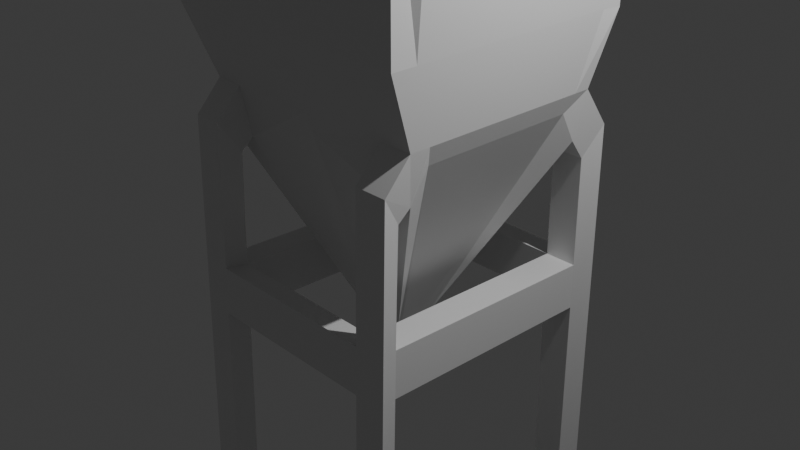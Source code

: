 # Source: FM-00_Vat.blend  (saved by Blender 4.2.66; exported with 4.5.12 LTS)
import bpy
from mathutils import Matrix  # noqa: F401  (used for matrix-valued properties, if any)

bpy.ops.wm.read_factory_settings(use_empty=True)
scene = bpy.context.scene
scene.name = 'Scene'

# ---- collections
col_collection = bpy.data.collections.new('Collection'); scene.collection.children.link(col_collection)
col_export = bpy.data.collections.new('Export'); scene.collection.children.link(col_export)

# ---- materials (node trees are filled in below, after node groups)
mat_material = bpy.data.materials.new('Material')
mat_material.alpha_threshold = 0.0
mat_material.roughness = 0.5
mat_material.line_color = (0.0, 0.0, 0.0, 1.0)

# ---- material node trees
mat_material.use_nodes = True; mat_material.node_tree.nodes.clear()
_N = mat_material.node_tree.nodes; _L = mat_material.node_tree.links
n0 = _N.new('ShaderNodeOutputMaterial'); n0.name = 'Material Output'; n0.location = (300, 300)
n1 = _N.new('ShaderNodeBsdfPrincipled'); n1.name = 'Principled BSDF'; n1.location = (10, 300)
n1.inputs[3].default_value = 1.45
_L.new(n1.outputs[0], n0.inputs[0])
n0.is_active_output = True

# ---- world
world_world = bpy.data.worlds.new('World'); scene.world = world_world
world_world.use_nodes = True; world_world.node_tree.nodes.clear()
_N = world_world.node_tree.nodes; _L = world_world.node_tree.links
n0 = _N.new('ShaderNodeOutputWorld'); n0.name = 'World Output'; n0.location = (300, 300)
n1 = _N.new('ShaderNodeBackground'); n1.name = 'Background'; n1.location = (10, 300)
n1.inputs[0].default_value = (0.05088, 0.05088, 0.05088, 1.0)
_L.new(n1.outputs[0], n0.inputs[0])
n0.is_active_output = True
world_world.color = (0.05088, 0.05088, 0.05088)
world_world.sun_shadow_jitter_overblur = 0.0

# ---- cameras
cam_camera = bpy.data.cameras.new('Camera')
cam_camera.clip_end = 100.0
cam_camera.ortho_scale = 7.314

# ---- lights
light_light = bpy.data.lights.new('Light', 'POINT')
light_light.energy = 1000.0
light_light.shadow_soft_size = 0.1

# ---- meshes
me_cube = bpy.data.meshes.new('Cube')
me_cube.from_pydata([(0.9042, 0.9042, 16.0), (0.459, 0.4474, -2.15), (0.9042, -0.9042, 16.0), (-0.9042, 0.9042, 16.0), (-0.459, 0.4474, -2.15), (-0.9042, -0.9042, 16.0), (-0.459, -0.4474, -2.15), (-2.846, 2.846, 4.412), (-0.7918, -1.338, 5.765), (2.926, 2.748, 4.412), (0.7918, -1.338, 5.765), (2.868, 2.834, 8.35), (-0.7918, -1.338, 6.998), (0.7918, -1.338, 6.998), (-2.846, 2.846, 8.35), (2.846, -2.846, 8.35), (2.846, -2.846, 4.412), (-2.846, -2.846, 4.412), (-2.754, -2.775, 8.35), (1.442, -3.024, 7.466), (1.442, -3.024, 5.296), (-1.442, -3.024, 5.296), (-1.442, -3.024, 7.466), (2.846, -2.846, 14.61), (-2.846, -2.846, 14.61), (2.846, 2.846, 14.61), (-2.846, 2.846, 14.61), (1.584, -1.584, 16.0), (-1.584, -1.584, 16.0), (1.584, 1.584, 16.0), (0.459, 0.0, -2.933), (-0.459, 0.3853, -2.933), (0.459, -0.459, -2.933), (0.459, 0.3853, -2.933), (-2.597, 2.291, 2.887), (-2.597, -2.291, 2.887), (2.7, 2.291, 2.887), (2.7, -2.291, 2.887), (-2.447, 2.141, 1.834), (2.55, 2.141, 1.834), (-2.447, -2.141, 1.834), (2.55, -2.141, 1.834), (-2.846, 0.0, 4.412), (3.619, 0.0, 14.61), (-3.595, 0.0, 14.61), (2.846, 0.0, 4.412), (-0.459, 0.0, -2.15), (3.167, 0.0, 8.35), (-3.162, 0.0, 8.35), (1.584, 0.0, 16.0), (-1.584, 0.0, 16.0), (1.176, 0.0, 16.0), (-1.157, 0.0, 16.0), (-0.459, -0.3706, -2.933), (0.459, -0.3706, -2.945), (2.7, 0.0, 2.887), (-2.597, 0.0, 2.887), (-2.447, 0.0, 2.476), (2.55, 0.0, 2.476), (0.0, 2.846, 4.412), (0.0, -3.611, 14.61), (0.0, -2.846, 4.412), (0.0, 3.614, 14.61), (0.0, 0.459, -2.139), (0.0, -0.459, -2.139), (0.0, 3.124, 8.35), (0.0, -3.055, 8.35), (0.0, -3.024, 5.296), (1.192e-07, -3.024, 7.466), (5.96e-08, -1.338, 5.765), (1.192e-07, -1.338, 6.998), (0.0, -1.584, 16.0), (0.0, 1.584, 16.0), (0.0, -1.149, 16.0), (0.0, 1.136, 16.0), (-0.3924, -0.459, -2.933), (0.0, -2.291, 2.887), (0.0, 2.291, 2.887), (0.0, 2.141, 2.476), (0.0, -2.141, 2.476), (2.464, -2.846, 4.412), (2.464, 3.614, 14.61), (0.3973, -0.4597, -2.139), (2.464, 3.124, 8.35), (1.248, -3.024, 5.296), (0.6854, -1.338, 5.765), (1.371, 1.584, 16.0), (0.7826, 1.136, 16.0), (-0.3924, 0.459, -2.933), (1.983, 2.291, 2.887), (1.853, 2.141, 1.834), (2.464, 2.846, 4.412), (2.464, -3.611, 14.61), (0.3973, 0.4765, -2.139), (2.464, -2.946, 8.35), (1.248, -3.024, 7.466), (0.6854, -1.338, 6.998), (1.371, -1.584, 16.0), (0.7826, -1.149, 16.0), (0.3973, 0.459, -2.933), (1.983, -2.291, 2.887), (1.853, -2.141, 1.834), (-2.433, 2.846, 4.412), (-2.433, -3.611, 14.61), (-0.3924, 0.4562, -2.139), (-2.433, -2.946, 8.35), (-1.232, -3.024, 7.466), (-0.6769, -1.338, 6.998), (-1.354, -1.584, 16.0), (-0.773, -1.149, 16.0), (0.3973, -0.459, -2.933), (-1.958, -2.291, 2.887), (-1.83, -2.141, 1.834), (-2.433, -2.846, 4.412), (-2.433, 3.614, 14.61), (-0.3924, -0.4641, -2.139), (-2.433, 3.124, 8.35), (-1.232, -3.024, 5.296), (-0.6769, -1.338, 5.765), (-1.354, 1.584, 16.0), (-0.773, 1.136, 16.0), (0.0, -0.459, -2.933), (-1.958, 2.291, 2.887), (-1.83, 2.141, 1.834), (2.55, -2.42, 1.608), (2.7, -2.857, 2.256), (1.983, -2.857, 2.256), (1.853, -2.42, 1.608), (-2.447, -2.42, 1.61), (-2.597, -2.857, 2.263), (-1.958, -2.857, 2.263), (-1.83, -2.42, 1.61), (2.55, -2.575, -5.992), (2.7, -3.013, -5.985), (1.983, -3.013, -5.985), (1.853, -2.575, -5.992), (-2.447, -2.575, -5.989), (-2.597, -3.012, -5.979), (-1.958, -3.012, -5.979), (-1.83, -2.575, -5.989), (1.983, 2.905, 2.033), (2.7, 2.905, 2.033), (-2.597, 2.905, 2.033), (-2.447, 2.467, 1.389), (2.55, 2.467, 1.389), (1.853, 2.467, 1.389), (-1.958, 2.905, 2.033), (-1.83, 2.467, 1.389), (1.983, 2.939, -5.998), (2.7, 2.939, -5.998), (-2.597, 2.939, -5.998), (-2.447, 2.502, -6.0), (2.55, 2.502, -6.0), (1.853, 2.502, -6.0), (-1.958, 2.939, -5.998), (-1.83, 2.502, -6.0), (2.55, -2.498, -1.871), (1.853, -2.498, -1.871), (2.7, -2.935, -1.865), (1.983, -2.935, -1.865), (-1.83, -2.497, -1.869), (-2.447, -2.497, -1.869), (-2.597, -2.935, -1.858), (-1.958, -2.935, -1.858), (-1.83, 2.485, -1.984), (-1.958, 2.922, -1.983), (-2.597, 2.922, -1.983), (-2.447, 2.485, -1.984), (2.7, 2.922, -1.983), (1.983, 2.922, -1.983), (1.853, 2.485, -1.984), (2.55, 2.485, -1.984), (-2.447, -2.459, 0.1917), (-2.597, -2.896, 0.2024), (-1.83, -2.459, 0.1917), (-1.958, -2.896, 0.2024), (-1.83, -2.478, -0.8385), (-1.958, -2.915, -0.8278), (-2.447, -2.478, -0.8385), (-2.597, -2.915, -0.8278), (1.853, -2.459, 0.1895), (1.983, -2.896, 0.1957), (2.55, -2.459, 0.1895), (2.7, -2.896, 0.1957), (2.55, -2.478, -0.8407), (2.7, -2.916, -0.8345), (1.853, -2.478, -0.8407), (1.983, -2.916, -0.8345), (-1.958, 2.913, 0.025), (-2.597, 2.913, 0.025), (-2.447, 2.476, 0.02314), (-1.83, 2.476, 0.02314), (-1.83, 2.48, -0.9807), (-1.958, 2.918, -0.9788), (-2.597, 2.918, -0.9788), (-2.447, 2.48, -0.9807), (1.983, 2.913, 0.025), (2.55, 2.476, 0.02314), (2.7, 2.913, 0.025), (1.853, 2.476, 0.02314), (2.7, 2.918, -0.9788), (1.853, 2.48, -0.9807), (1.983, 2.918, -0.9788), (2.55, 2.48, -0.9807), (-2.846, -2.298, 4.412), (3.619, -2.298, 14.61), (3.167, -2.298, 8.35), (1.584, -1.279, 16.0), (1.176, -0.7301, 16.0), (0.0, 0.459, -2.933), (2.7, -1.849, 2.887), (2.55, -1.729, 2.476), (-3.595, -2.298, 14.61), (2.846, -2.298, 4.412), (0.462, -0.3706, -2.15), (-3.162, -2.298, 8.35), (-1.584, -1.279, 16.0), (-1.157, -0.7301, 16.0), (-0.459, 0.0, -2.945), (-2.597, -1.849, 2.887), (-2.447, -1.729, 2.476), (-3.595, 2.389, 14.61), (2.846, 2.389, 4.412), (-3.162, 2.389, 8.35), (-1.584, 1.33, 16.0), (-1.157, 0.759, 16.0), (-0.459, -0.4474, -2.945), (-2.597, 1.923, 2.887), (-2.447, 1.797, 2.476), (-2.846, 2.389, 4.412), (3.619, 2.389, 14.61), (3.167, 2.389, 8.35), (1.584, 1.33, 16.0), (1.176, 0.759, 16.0), (-0.459, 0.4474, -2.945), (2.7, 1.923, 2.887), (2.55, 1.797, 2.476), (0.459, 0.4474, -2.945), (-0.4693, -0.3706, -2.139), (0.4784, 0.3853, -2.139), (0.459, -0.459, -2.139), (-0.4692, 0.3853, -2.139), (0.459, 0.0, -2.139), (0.4458, 0.4345, -1.439), (-0.4458, 0.4345, -1.439), (-0.4458, -0.4345, -1.439), (-0.4455, 0.0, -1.438), (0.0, 0.4454, -1.426), (0.0, -0.4454, -1.426), (0.3858, -0.4463, -1.427), (0.3858, 0.4626, -1.427), (-0.381, 0.4429, -1.427), (-0.381, -0.4505, -1.427), (0.4486, -0.3599, -1.438), (-0.4556, -0.3598, -1.427), (0.4645, 0.3741, -1.427), (0.4457, -0.4457, -1.427), (-0.4555, 0.3741, -1.427), (0.4454, 0.0, -1.426), (0.3342, 0.0003027, -2.934), (-0.3339, 0.2807, -2.934), (0.3342, -0.3338, -2.934), (0.3342, 0.2807, -2.934), (-0.3339, -0.2694, -2.934), (0.3342, -0.2694, -2.943), (-0.2854, -0.3338, -2.934), (-0.2854, 0.3344, -2.934), (0.2893, 0.3344, -2.934), (0.2893, -0.3338, -2.934), (0.0001673, -0.3338, -2.934), (0.0001673, 0.3344, -2.934), (-0.3339, 0.0003027, -2.943), (-0.3339, -0.3253, -2.943), (-0.3339, 0.3259, -2.943), (0.3342, 0.3259, -2.943), (0.3342, 0.0003027, -2.131), (-0.3339, 0.2807, -2.131), (0.3342, -0.3338, -2.131), (0.3342, 0.2807, -2.131), (-0.3339, -0.2694, -2.131), (0.3342, -0.2694, -2.139), (-0.2854, -0.3338, -2.131), (-0.2854, 0.3344, -2.131), (0.2893, 0.3344, -2.131), (0.2893, -0.3338, -2.131), (0.0001673, -0.3338, -2.131), (0.0001673, 0.3344, -2.131), (-0.3339, 0.0003027, -2.139), (-0.3339, -0.3253, -2.139), (-0.3339, 0.3259, -2.139), (0.3342, 0.3259, -2.139), (-1.567, 1.584, 16.0), (0.8384, 0.8384, 12.67), (0.8384, -0.8384, 12.67), (-0.8384, 0.8384, 12.67), (-0.8384, -0.8384, 12.67), (1.091, 0.0, 12.67), (-1.073, 0.0, 12.67), (0.0, -1.065, 12.67), (0.0, 1.054, 12.67), (0.7258, 1.054, 12.67), (0.7258, -1.065, 12.67), (-0.7168, -1.065, 12.67), (-0.7168, 1.054, 12.67), (1.091, -0.677, 12.67), (-1.073, -0.677, 12.67), (-1.073, 0.7038, 12.67), (1.091, 0.7039, 12.67), (9.656e-06, 0.0, 12.67), (0.7259, 0.0, 12.67), (0.8385, 0.0, 12.67), (-0.8385, 0.0, 12.67), (-0.717, 0.0, 12.67)], [], [(105, 103, 24, 18), (223, 221, 26, 14), (206, 205, 23, 15), (83, 81, 25, 11), (219, 35, 17, 204), (122, 34, 7, 102), (100, 37, 16, 80), (235, 36, 9, 222), (91, 83, 11, 9), (213, 206, 15, 16), (229, 223, 14, 7), (118, 107, 12, 8), (19, 20, 16, 15), (117, 21, 17, 113), (21, 22, 18, 17), (95, 19, 15, 94), (13, 10, 20, 19), (118, 8, 21, 117), (8, 12, 22, 21), (96, 13, 19, 95), (108, 28, 24, 103), (207, 27, 23, 205), (3, 120, 119, 291), (86, 29, 25, 81), (29, 0, 233, 232), (5, 217, 216, 28), (2, 98, 97, 27), (236, 39, 36, 235), (37, 100, 126, 125), (90, 89, 140, 145), (220, 40, 35, 219), (41, 101, 82, 240), (211, 41, 240, 214), (58, 211, 214, 242), (236, 58, 242, 239), (39, 236, 239, 1), (90, 39, 1, 93), (228, 57, 56, 227), (211, 58, 55, 210), (217, 52, 50, 216), (233, 51, 49, 232), (216, 50, 44, 212), (232, 49, 43, 230), (204, 215, 48, 42), (222, 231, 47, 45), (210, 55, 45, 213), (227, 56, 42, 229), (231, 230, 43, 47), (215, 212, 44, 48), (78, 90, 93, 63), (123, 78, 63, 104), (90, 78, 77, 89), (112, 79, 76, 111), (120, 74, 72, 119), (98, 73, 71, 97), (119, 72, 62, 114), (97, 71, 60, 92), (107, 70, 68, 106), (85, 69, 67, 84), (106, 68, 66, 105), (84, 67, 61, 80), (85, 96, 70, 69), (102, 116, 65, 59), (111, 76, 61, 113), (89, 77, 59, 91), (116, 114, 62, 65), (94, 92, 60, 66), (15, 23, 92, 94), (36, 89, 91, 9), (10, 13, 96, 85), (20, 84, 80, 16), (10, 85, 84, 20), (27, 97, 92, 23), (122, 123, 147, 146), (38, 123, 104, 4), (228, 38, 4, 241), (79, 101, 100, 76), (74, 87, 86, 72), (72, 86, 81, 62), (70, 96, 95, 68), (68, 95, 94, 66), (59, 65, 83, 91), (76, 100, 80, 61), (65, 62, 81, 83), (14, 26, 114, 116), (35, 111, 113, 17), (7, 14, 116, 102), (22, 106, 105, 18), (12, 107, 106, 22), (112, 111, 130, 131), (57, 228, 241, 46), (220, 57, 46, 238), (78, 123, 122, 77), (73, 109, 108, 71), (71, 108, 103, 60), (69, 118, 117, 67), (67, 117, 113, 61), (69, 70, 107, 118), (77, 122, 102, 59), (66, 60, 103, 105), (162, 161, 136, 137), (41, 37, 125, 124), (101, 41, 124, 127), (100, 101, 127, 126), (161, 160, 139, 136), (111, 35, 129, 130), (40, 112, 131, 128), (35, 40, 128, 129), (135, 132, 133, 134), (136, 139, 138, 137), (157, 156, 132, 135), (160, 163, 138, 139), (156, 158, 133, 132), (163, 162, 137, 138), (159, 157, 135, 134), (158, 159, 134, 133), (165, 164, 155, 154), (169, 168, 149, 148), (34, 122, 146, 142), (38, 34, 142, 143), (89, 36, 141, 140), (39, 90, 145, 144), (123, 38, 143, 147), (36, 39, 144, 141), (155, 151, 150, 154), (152, 153, 148, 149), (166, 165, 154, 150), (171, 170, 153, 152), (167, 166, 150, 151), (164, 167, 151, 155), (170, 169, 148, 153), (168, 171, 152, 149), (185, 187, 159, 158), (184, 185, 158, 156), (161, 178, 195, 167), (177, 179, 162, 163), (192, 164, 170, 201), (184, 156, 171, 203), (179, 178, 161, 162), (195, 194, 166, 167), (194, 193, 165, 166), (165, 193, 202, 169), (200, 203, 171, 168), (202, 200, 168, 169), (129, 128, 172, 173), (128, 131, 174, 172), (131, 130, 175, 174), (130, 129, 173, 175), (173, 172, 178, 179), (172, 174, 176, 178), (174, 175, 177, 176), (175, 173, 179, 177), (127, 124, 182, 180), (124, 125, 183, 182), (126, 127, 180, 181), (125, 126, 181, 183), (180, 182, 184, 186), (182, 183, 185, 184), (181, 180, 186, 187), (183, 181, 187, 185), (146, 147, 191, 188), (142, 146, 188, 189), (143, 142, 189, 190), (147, 143, 190, 191), (188, 191, 192, 193), (189, 188, 193, 194), (190, 189, 194, 195), (191, 190, 195, 192), (140, 141, 198, 196), (144, 145, 199, 197), (145, 140, 196, 199), (141, 144, 197, 198), (196, 198, 200, 202), (197, 199, 201, 203), (199, 196, 202, 201), (198, 197, 203, 200), (156, 157, 170, 171), (186, 184, 203, 201), (157, 186, 201, 170), (160, 161, 167, 164), (178, 176, 192, 195), (176, 160, 164, 192), (164, 165, 169, 170), (193, 192, 201, 202), (160, 176, 186, 157), (176, 177, 187, 186), (163, 160, 157, 159), (177, 163, 159, 187), (18, 24, 212, 215), (37, 210, 213, 16), (17, 18, 215, 204), (28, 216, 212, 24), (41, 211, 210, 37), (40, 220, 238, 6), (112, 40, 6, 115), (57, 220, 219, 56), (51, 208, 207, 49), (49, 207, 205, 43), (45, 47, 206, 213), (56, 219, 204, 42), (47, 43, 205, 206), (11, 25, 230, 231), (34, 227, 229, 7), (9, 11, 231, 222), (29, 232, 230, 25), (38, 228, 227, 34), (79, 112, 115, 64), (101, 79, 64, 82), (58, 236, 235, 55), (52, 225, 224, 50), (50, 224, 221, 44), (42, 48, 223, 229), (55, 235, 222, 45), (48, 44, 221, 223), (240, 82, 110, 32), (82, 64, 121, 110), (241, 4, 234, 31), (1, 239, 33, 237), (239, 242, 30, 33), (242, 214, 54, 30), (214, 240, 32, 54), (4, 104, 88, 234), (104, 63, 209, 88), (46, 241, 31, 218), (64, 115, 75, 121), (238, 46, 218, 53), (6, 238, 53, 226), (63, 93, 99, 209), (115, 6, 226, 75), (93, 1, 237, 99), (224, 291, 26, 221), (1, 243, 250, 93), (6, 245, 252, 115), (46, 246, 254, 238), (82, 249, 256, 240), (240, 256, 253, 214), (93, 250, 247, 63), (64, 248, 249, 82), (242, 258, 255, 239), (238, 254, 245, 6), (63, 247, 251, 104), (115, 252, 248, 64), (241, 257, 246, 46), (104, 251, 244, 4), (4, 244, 257, 241), (214, 253, 258, 242), (239, 255, 243, 1), (120, 3, 294, 303), (98, 2, 293, 301), (0, 87, 300, 292), (109, 73, 298, 302), (52, 217, 305, 297), (3, 225, 306, 294), (87, 74, 299, 300), (51, 233, 307, 296), (233, 0, 292, 307), (2, 208, 304, 293), (217, 5, 295, 305), (225, 52, 297, 306), (74, 120, 303, 299), (208, 51, 296, 304), (5, 109, 302, 295), (73, 98, 301, 298), (99, 237, 274, 267), (234, 88, 266, 273), (31, 234, 273, 260), (30, 54, 264, 259), (237, 33, 262, 274), (54, 32, 261, 264), (53, 218, 271, 263), (226, 53, 263, 272), (75, 226, 272, 265), (33, 30, 259, 262), (218, 31, 260, 271), (110, 121, 269, 268), (88, 209, 270, 266), (209, 99, 267, 270), (121, 75, 265, 269), (32, 110, 268, 261), (269, 265, 281, 285), (271, 260, 276, 287), (270, 267, 283, 286), (274, 262, 278, 290), (260, 273, 289, 276), (261, 268, 284, 277), (273, 266, 282, 289), (264, 261, 277, 280), (272, 263, 279, 288), (263, 271, 287, 279), (262, 259, 275, 278), (265, 272, 288, 281), (266, 270, 286, 282), (267, 274, 290, 283), (268, 269, 285, 284), (259, 264, 280, 275), (284, 285, 64, 82), (285, 281, 115, 64), (281, 288, 6, 115), (288, 279, 238, 6), (279, 287, 46, 238), (287, 276, 241, 46), (276, 289, 4, 241), (289, 282, 104, 4), (282, 286, 63, 104), (286, 283, 93, 63), (283, 290, 1, 93), (290, 278, 239, 1), (278, 275, 242, 239), (275, 280, 214, 242), (280, 277, 240, 214), (277, 284, 82, 240), (26, 291, 119, 114), (291, 224, 225, 3), (28, 108, 109, 5), (27, 207, 208, 2), (86, 87, 0, 29), (292, 300, 309, 310), (296, 310, 293, 304), (298, 308, 312, 302), (308, 299, 303, 312), (309, 300, 299, 308), (301, 309, 308, 298), (310, 296, 307, 292), (293, 310, 309, 301), (295, 311, 297, 305), (311, 294, 306, 297), (302, 312, 311, 295), (312, 303, 294, 311), (249, 248, 252, 245, 254, 246, 257, 244, 251, 247, 250, 243, 255, 258, 253, 256)])
_uv = me_cube.uv_layers.new(name='UVMap')
_uv.uv.foreach_set('vector', [0.0178, 0.1766, -5.966e-09, 0.002384, 0.02152, 0.001583, 0.02271, 0.1759, 0.167, 0.1765, 0.168, 0.0007252, 0.1805, 0.002464, 0.1797, 0.1766, 0.325, 0.1758, 0.324, 2.688e-08, 0.3395, 0.001573, 0.3403, 0.1757, 0.5092, 0.1759, 0.5089, 0.0, 0.5199, 0.002079, 0.5199, 0.1759, 0.04783, 0.3285, 0.03552, 0.3284, 0.02028, 0.2853, 0.03559, 0.2854, 0.3859, 0.3295, 0.3681, 0.3295, 0.3609, 0.2856, 0.3724, 0.2856, 0.544, 0.3293, 0.524, 0.3293, 0.5199, 0.2854, 0.5306, 0.2854, 0.2078, 0.3289, 0.1975, 0.3289, 0.1818, 0.2862, 0.1945, 0.2862, 0.5092, 0.2854, 0.5092, 0.1759, 0.5199, 0.1759, 0.5199, 0.2854, 0.3255, 0.2855, 0.325, 0.1758, 0.3403, 0.1757, 0.3408, 0.2854, 0.1665, 0.2862, 0.167, 0.1765, 0.1797, 0.1766, 0.1793, 0.2862, 0.08166, 0.6406, 0.04736, 0.6406, 0.04736, 0.6374, 0.08166, 0.6374, 0.5591, 0.2, 0.5591, 0.2604, 0.5199, 0.2854, 0.5199, 0.1759, 0.6338, 0.2604, 0.6396, 0.2604, 0.6789, 0.2854, 0.6673, 0.2854, 0.6396, 0.2604, 0.6396, 0.2, 0.6763, 0.1761, 0.6789, 0.2854, 0.5645, 0.2, 0.5591, 0.2, 0.5199, 0.1759, 0.5306, 0.1757, 0.04736, 0.5886, 0.04736, 0.6229, 0.0, 0.6373, 0.0, 0.5769, 0.2282, 0.5981, 0.2282, 0.5949, 0.2755, 0.5767, 0.2755, 0.5826, 0.04736, 0.6229, 0.04736, 0.5886, 0.09458, 0.5769, 0.09458, 0.6374, 0.2282, 0.6362, 0.2282, 0.6391, 0.1805, 0.6572, 0.1805, 0.6518, 0.6588, 0.6403, 0.6652, 0.6403, 0.7004, 0.6765, 0.6889, 0.6978, 0.5767, 0.6318, 0.5767, 0.6403, 0.5414, 0.6765, 0.5199, 0.6612, 0.6462, 0.5709, 0.6426, 0.5644, 0.6588, 0.5519, 0.6617, 0.5551, 0.5827, 0.5519, 0.5767, 0.5519, 0.5414, 0.5175, 0.5521, 0.4961, 0.5767, 0.5519, 0.5957, 0.5709, 0.5881, 0.5749, 0.5767, 0.559, 0.6462, 0.6214, 0.6533, 0.6165, 0.6652, 0.6318, 0.6652, 0.6403, 0.5957, 0.6214, 0.5991, 0.6282, 0.5827, 0.6403, 0.5767, 0.6403, 0.2114, 0.3406, 0.2019, 0.3585, 0.1975, 0.3289, 0.2078, 0.3289, 0.2494, 0.7039, 0.2494, 0.6838, 0.2656, 0.6838, 0.2656, 0.7039, 0.1331, 0.6059, 0.1374, 0.5769, 0.1544, 0.6008, 0.1422, 0.6184, 0.05109, 0.3403, 0.03951, 0.3581, 0.03552, 0.3284, 0.04783, 0.3285, 0.5282, 0.3589, 0.5476, 0.3589, 0.5884, 0.4736, 0.5867, 0.4736, 0.3099, 0.3401, 0.3214, 0.3579, 0.2754, 0.4733, 0.2729, 0.4736, 0.2616, 0.3404, 0.3099, 0.3401, 0.2729, 0.4736, 0.2626, 0.4733, 0.2114, 0.3406, 0.2616, 0.3404, 0.2626, 0.4733, 0.2518, 0.4733, 0.2019, 0.3585, 0.2114, 0.3406, 0.2518, 0.4733, 0.2501, 0.4737, 0.4924, 0.359, 0.5119, 0.359, 0.454, 0.4744, 0.4523, 0.474, 0.1495, 0.3408, 0.09936, 0.3406, 0.09948, 0.3288, 0.1532, 0.3291, 0.3099, 0.3401, 0.2616, 0.3404, 0.2615, 0.3286, 0.3132, 0.3283, 0.6533, 0.6165, 0.6533, 0.5961, 0.6652, 0.5961, 0.6652, 0.6318, 0.5881, 0.5749, 0.5881, 0.5961, 0.5767, 0.5961, 0.5767, 0.559, 0.6652, 0.6318, 0.6652, 0.5961, 0.7213, 0.597, 0.7213, 0.6612, 0.5767, 0.559, 0.5767, 0.5961, 0.5199, 0.597, 0.5199, 0.5303, 0.03559, 0.2854, 0.03607, 0.1758, 0.1002, 0.1762, 0.09977, 0.2858, 0.1945, 0.2862, 0.194, 0.1765, 0.2608, 0.1762, 0.2613, 0.2858, 0.3132, 0.3283, 0.2615, 0.3286, 0.2613, 0.2858, 0.3255, 0.2855, 0.1532, 0.3291, 0.09948, 0.3288, 0.09977, 0.2858, 0.1665, 0.2862, 0.194, 0.1765, 0.1931, 0.0006665, 0.2598, 0.0003268, 0.2608, 0.1762, 0.03607, 0.1758, 0.03714, -4.581e-08, 0.1013, 0.0003555, 0.1002, 0.1762, 0.4406, 0.3412, 0.4924, 0.359, 0.4523, 0.474, 0.4412, 0.4741, 0.3895, 0.3591, 0.4406, 0.3412, 0.4412, 0.4741, 0.4303, 0.4741, 0.4924, 0.359, 0.4406, 0.3412, 0.4406, 0.3294, 0.4959, 0.3293, 0.6505, 0.3589, 0.5994, 0.3411, 0.5994, 0.3293, 0.6541, 0.3293, 0.6426, 0.5644, 0.621, 0.5644, 0.621, 0.5519, 0.6588, 0.5519, 0.5991, 0.6282, 0.621, 0.6282, 0.621, 0.6403, 0.5827, 0.6403, 0.6588, 0.5519, 0.621, 0.5519, 0.6209, 0.4961, 0.6889, 0.4961, 0.5827, 0.6403, 0.621, 0.6403, 0.6209, 0.6978, 0.5521, 0.6978, 0.2282, 0.5981, 0.2282, 0.617, 0.1805, 0.617, 0.1805, 0.5826, 0.2282, 0.6361, 0.2282, 0.617, 0.2755, 0.617, 0.2755, 0.6518, 0.6338, 0.2, 0.5994, 0.2, 0.5994, 0.1757, 0.6673, 0.1757, 0.5645, 0.2604, 0.5994, 0.2604, 0.5994, 0.2854, 0.5306, 0.2854, 0.08166, 0.6786, 0.04736, 0.6786, 0.04736, 0.6595, 0.08166, 0.6595, 0.3724, 0.2856, 0.3724, 0.1761, 0.4404, 0.176, 0.4404, 0.2855, 0.6541, 0.3293, 0.5994, 0.3293, 0.5994, 0.2854, 0.6673, 0.2854, 0.4959, 0.3293, 0.4406, 0.3294, 0.4404, 0.2855, 0.5092, 0.2854, 0.3724, 0.1761, 0.3722, 0.000169, 0.4401, 8.504e-05, 0.4404, 0.176, 0.5306, 0.1757, 0.5306, 6.222e-08, 0.5994, 2.216e-08, 0.5994, 0.1757, 0.3403, 0.1757, 0.3395, 0.001573, 0.3609, 0.002282, 0.3431, 0.1766, 0.516, 0.3293, 0.4959, 0.3293, 0.5092, 0.2854, 0.5199, 0.2854, 0.08166, 0.6816, 0.04736, 0.6816, 0.04736, 0.6786, 0.08166, 0.6786, 0.5591, 0.2604, 0.5645, 0.2604, 0.5306, 0.2854, 0.5199, 0.2854, 0.2282, 0.6391, 0.2282, 0.6361, 0.2755, 0.6518, 0.2755, 0.6572, 0.5767, 0.6403, 0.5827, 0.6403, 0.5521, 0.6978, 0.5414, 0.6765, 0.1289, 0.5769, 0.1331, 0.6059, 0.1241, 0.6184, 0.1118, 0.6008, 0.3723, 0.3592, 0.3895, 0.3591, 0.4303, 0.4741, 0.4284, 0.4744, 0.1495, 0.3408, 0.1591, 0.3588, 0.1105, 0.4739, 0.1087, 0.4735, 0.5994, 0.3411, 0.5476, 0.3589, 0.544, 0.3293, 0.5994, 0.3293, 0.621, 0.5644, 0.5991, 0.5644, 0.5827, 0.5519, 0.621, 0.5519, 0.621, 0.5519, 0.5827, 0.5519, 0.5521, 0.4961, 0.6209, 0.4961, 0.2282, 0.617, 0.2282, 0.6362, 0.1805, 0.6518, 0.1805, 0.617, 0.5994, 0.2, 0.5645, 0.2, 0.5306, 0.1757, 0.5994, 0.1757, 0.4404, 0.2855, 0.4404, 0.176, 0.5092, 0.1759, 0.5092, 0.2854, 0.5994, 0.3293, 0.544, 0.3293, 0.5306, 0.2854, 0.5994, 0.2854, 0.4404, 0.176, 0.4401, 8.504e-05, 0.5089, 0.0, 0.5092, 0.1759, 0.3609, 0.1761, 0.3609, 0.002276, 0.3722, 0.000169, 0.3724, 0.1761, 0.6719, 0.3293, 0.6541, 0.3293, 0.6673, 0.2854, 0.6789, 0.2854, 0.3609, 0.2856, 0.3609, 0.1761, 0.3724, 0.1761, 0.3724, 0.2856, 0.6396, 0.2, 0.6338, 0.2, 0.6673, 0.1757, 0.6763, 0.1761, 0.2282, 0.5949, 0.2282, 0.5981, 0.1805, 0.5826, 0.1805, 0.5767, 0.7156, 0.3076, 0.7203, 0.2786, 0.7358, 0.2963, 0.7232, 0.314, 0.09936, 0.3406, 0.1495, 0.3408, 0.1087, 0.4735, 0.09796, 0.4738, 0.05109, 0.3403, 0.09936, 0.3406, 0.09796, 0.4738, 0.08761, 0.4734, 0.4406, 0.3412, 0.3895, 0.3591, 0.3859, 0.3295, 0.4406, 0.3294, 0.621, 0.6282, 0.6426, 0.6282, 0.6588, 0.6403, 0.621, 0.6403, 0.621, 0.6403, 0.6588, 0.6403, 0.6889, 0.6978, 0.6209, 0.6978, 0.2282, 0.617, 0.2282, 0.5981, 0.2755, 0.5826, 0.2755, 0.617, 0.5994, 0.2604, 0.6338, 0.2604, 0.6673, 0.2854, 0.5994, 0.2854, 0.08166, 0.6595, 0.04736, 0.6595, 0.04736, 0.6406, 0.08166, 0.6406, 0.4406, 0.3294, 0.3859, 0.3295, 0.3724, 0.2856, 0.4404, 0.2855, 0.5994, 0.1757, 0.5994, 2.216e-08, 0.6673, 1.962e-08, 0.6673, 0.1757, 0.01696, 0.4604, 0.0291, 0.4611, 0.02643, 0.5758, 0.01429, 0.5751, 0.3214, 0.3579, 0.3255, 0.3283, 0.3414, 0.3458, 0.3293, 0.3642, 0.5163, 0.5747, 0.5163, 0.5941, 0.5088, 0.5942, 0.5088, 0.5747, 0.723, -6.161e-09, 0.7278, 0.02894, 0.7201, 0.03537, 0.7075, 0.01784, 0.727, 0.1393, 0.7442, 0.1393, 0.7442, 0.2541, 0.727, 0.2541, 0.1331, 0.7025, 0.1331, 0.6846, 0.1494, 0.6846, 0.1494, 0.7025, 0.3591, 0.5767, 0.3591, 0.594, 0.3516, 0.594, 0.3516, 0.5767, 0.03552, 0.3284, 0.03951, 0.3581, 0.03169, 0.3643, 0.01963, 0.3457, 0.07799, 0.6816, 0.07799, 0.7011, 0.06578, 0.7052, 0.06578, 0.6852, 0.7105, 0.4219, 0.7105, 0.4392, 0.6983, 0.4356, 0.6983, 0.4178, 0.1544, 0.5769, 0.1739, 0.5769, 0.1739, 0.6917, 0.1544, 0.6917, 0.7358, 0.2786, 0.748, 0.2788, 0.748, 0.3936, 0.7358, 0.3934, 0.3319, 0.461, 0.3441, 0.4605, 0.3468, 0.5752, 0.3346, 0.5758, 0.491, 0.6891, 0.5088, 0.6891, 0.5088, 0.8035, 0.491, 0.8035, 0.7278, 0.0003349, 0.7401, -5.263e-09, 0.7401, 0.1147, 0.7278, 0.1151, 0.3609, 0.6893, 0.3809, 0.6893, 0.3809, 0.8038, 0.3609, 0.8038, 0.01949, 0.6376, 0.03168, 0.6373, 0.03168, 0.7492, 0.01949, 0.7494, 0.4957, 0.463, 0.5158, 0.4629, 0.5157, 0.5745, 0.4957, 0.5745, 0.3681, 0.3295, 0.3859, 0.3295, 0.3857, 0.3515, 0.3678, 0.3516, 0.1591, 0.3588, 0.1634, 0.3292, 0.1805, 0.353, 0.1681, 0.3712, 0.4959, 0.3293, 0.516, 0.3293, 0.5158, 0.3514, 0.4957, 0.3514, -5.379e-09, 0.6373, 0.01947, 0.6373, 0.01949, 0.6505, 1.999e-05, 0.6505, 0.1805, 0.6572, 0.1977, 0.6572, 0.1977, 0.6705, 0.1805, 0.6705, 0.1975, 0.3289, 0.2019, 0.3585, 0.1928, 0.371, 0.1805, 0.3528, 0.6983, 0.4606, 0.6983, 0.4434, 0.7105, 0.4392, 0.7105, 0.457, 0.1118, 0.7041, 0.1118, 0.6846, 0.124, 0.6883, 0.124, 0.7083, 0.3678, 0.4631, 0.3857, 0.4631, 0.3857, 0.5747, 0.3678, 0.5747, 0.7075, 0.1393, 0.727, 0.1393, 0.727, 0.251, 0.7075, 0.251, 0.1682, 0.4651, 0.1805, 0.4648, 0.1805, 0.5766, 0.1682, 0.5769, 0.7156, 0.3824, 0.7328, 0.3824, 0.7328, 0.4941, 0.7156, 0.4941, 0.03168, 0.6373, 0.04383, 0.6376, 0.04383, 0.7494, 0.03168, 0.7491, 0.1805, 0.4646, 0.1928, 0.4649, 0.1928, 0.5767, 0.1806, 0.5764, 0.3609, 0.6607, 0.3809, 0.6607, 0.3809, 0.6893, 0.3609, 0.6893, 0.3312, 0.4324, 0.3434, 0.4318, 0.3441, 0.4605, 0.3319, 0.461, 0.0291, 0.4611, 0.02977, 0.4325, 0.1682, 0.4372, 0.1682, 0.4651, 0.491, 0.6605, 0.5088, 0.6605, 0.5088, 0.6891, 0.491, 0.6891, 0.3042, 0.5767, 0.3322, 0.5767, 0.3322, 0.6796, 0.3042, 0.6796, 0.3312, 0.4324, 0.3319, 0.461, 0.1928, 0.4649, 0.1928, 0.437, 0.01762, 0.4318, 0.02977, 0.4325, 0.0291, 0.4611, 0.01696, 0.4604, 0.1682, 0.4372, 0.1805, 0.4369, 0.1805, 0.4648, 0.1682, 0.4651, 0.3678, 0.4352, 0.3857, 0.4352, 0.3857, 0.4631, 0.3678, 0.4631, 0.3857, 0.4631, 0.3857, 0.4352, 0.4957, 0.4351, 0.4957, 0.463, 0.1805, 0.4367, 0.1928, 0.437, 0.1928, 0.4649, 0.1805, 0.4646, 0.4957, 0.4351, 0.5158, 0.435, 0.5158, 0.4629, 0.4957, 0.463, 0.01963, 0.3457, 0.03169, 0.3643, 0.03043, 0.4038, 0.01829, 0.4031, 0.1977, 0.6573, 0.215, 0.6572, 0.215, 0.6968, 0.1977, 0.6968, 0.7232, 0.314, 0.7358, 0.2963, 0.7358, 0.3537, 0.7236, 0.3535, 0.491, 0.5747, 0.5088, 0.5747, 0.5088, 0.6319, 0.491, 0.6319, 0.01829, 0.4031, 0.03043, 0.4038, 0.02977, 0.4325, 0.01762, 0.4318, 0.1977, 0.6968, 0.215, 0.6968, 0.215, 0.7255, 0.1977, 0.7255, 0.7236, 0.3535, 0.7358, 0.3537, 0.7358, 0.3824, 0.7236, 0.3822, 0.491, 0.6319, 0.5088, 0.6319, 0.5088, 0.6605, 0.491, 0.6605, 0.6789, 0.4178, 0.6983, 0.4178, 0.6983, 0.4573, 0.6789, 0.4573, 0.3293, 0.3642, 0.3414, 0.3458, 0.3427, 0.4031, 0.3305, 0.4037, 0.7075, 0.01784, 0.7201, 0.03537, 0.7198, 0.07487, 0.7075, 0.07521, 0.3609, 0.5749, 0.3809, 0.5749, 0.3809, 0.6321, 0.3609, 0.6321, 0.6789, 0.4573, 0.6983, 0.4573, 0.6983, 0.486, 0.6789, 0.486, 0.3305, 0.4037, 0.3427, 0.4031, 0.3434, 0.4318, 0.3312, 0.4324, 0.7075, 0.07521, 0.7198, 0.07487, 0.7198, 0.1036, 0.7075, 0.1039, 0.3609, 0.6321, 0.3809, 0.6321, 0.3809, 0.6607, 0.3609, 0.6607, 0.1118, 0.6008, 0.1241, 0.6184, 0.124, 0.6564, 0.1118, 0.6567, 0.3678, 0.3516, 0.3857, 0.3515, 0.3857, 0.4073, 0.3678, 0.4073, 0.1681, 0.3712, 0.1805, 0.353, 0.1805, 0.4089, 0.1682, 0.4092, 0.1805, 0.6705, 0.1977, 0.6705, 0.1977, 0.7085, 0.1805, 0.7085, 0.1118, 0.6567, 0.124, 0.6564, 0.124, 0.6844, 0.1118, 0.6846, 0.3678, 0.4073, 0.3857, 0.4073, 0.3857, 0.4352, 0.3678, 0.4352, 0.1682, 0.4092, 0.1805, 0.4089, 0.1805, 0.4369, 0.1682, 0.4372, 0.1805, 0.7085, 0.1977, 0.7085, 0.1977, 0.7364, 0.1805, 0.7364, 0.4957, 0.3514, 0.5158, 0.3514, 0.5158, 0.4072, 0.4957, 0.4072, 1.999e-05, 0.6505, 0.01949, 0.6505, 0.01948, 0.6886, 8.559e-06, 0.6886, 0.1422, 0.6184, 0.1544, 0.6008, 0.1544, 0.6567, 0.1423, 0.6564, 0.1805, 0.3528, 0.1928, 0.371, 0.1927, 0.409, 0.1805, 0.4087, 0.4957, 0.4072, 0.5158, 0.4072, 0.5158, 0.435, 0.4957, 0.4351, 8.559e-06, 0.6886, 0.01948, 0.6886, 0.01947, 0.7165, 3.965e-09, 0.7165, 0.1423, 0.6564, 0.1544, 0.6567, 0.1544, 0.6846, 0.1423, 0.6843, 0.1805, 0.4087, 0.1927, 0.409, 0.1928, 0.437, 0.1805, 0.4367, 0.6789, 0.2786, 0.6983, 0.2786, 0.6983, 0.4178, 0.6789, 0.4178, 0.3516, 0.7151, 0.3322, 0.7151, 0.3322, 0.5767, 0.3516, 0.5767, 0.6789, 0.1395, 0.7075, 0.1393, 0.7068, 0.2778, 0.6789, 0.2786, 0.6983, 0.2786, 0.7156, 0.2786, 0.7156, 0.4178, 0.6983, 0.4178, 0.1118, 0.7153, 0.09458, 0.7153, 0.09458, 0.5769, 0.1118, 0.5769, 0.6789, -5.404e-09, 0.7075, 0.0001378, 0.7075, 0.1393, 0.6796, 0.1385, 0.748, 0.2822, 0.7602, 0.2786, 0.7602, 0.3887, 0.748, 0.3851, 0.08166, 0.6374, 0.09387, 0.6409, 0.09387, 0.7438, 0.08166, 0.7474, 0.3042, 0.6796, 0.2755, 0.6796, 0.2755, 0.5767, 0.3042, 0.5767, 0.7442, 0.1429, 0.7564, 0.1393, 0.7564, 0.2494, 0.7442, 0.2458, 0.7401, -1.224e-09, 0.7523, 0.003574, 0.7523, 0.1064, 0.7401, 0.1101, 0.491, 0.6605, 0.491, 0.6891, 0.3809, 0.6893, 0.3809, 0.6607, 0.02271, 0.1759, 0.02152, 0.001583, 0.03714, -4.581e-08, 0.03607, 0.1758, 0.3255, 0.3283, 0.3132, 0.3283, 0.3255, 0.2855, 0.3408, 0.2854, 0.02028, 0.2853, 0.02271, 0.1759, 0.03607, 0.1758, 0.03559, 0.2854, 0.6652, 0.6403, 0.6652, 0.6318, 0.7213, 0.6612, 0.7004, 0.6765, 0.3214, 0.3579, 0.3099, 0.3401, 0.3132, 0.3283, 0.3255, 0.3283, 0.03951, 0.3581, 0.05109, 0.3403, 0.08761, 0.4734, 0.08546, 0.4737, 0.6505, 0.3589, 0.6677, 0.3589, 0.6123, 0.474, 0.6105, 0.4736, 0.09936, 0.3406, 0.05109, 0.3403, 0.04783, 0.3285, 0.09948, 0.3288, 0.5881, 0.5961, 0.5881, 0.6165, 0.5767, 0.6318, 0.5767, 0.5961, 0.5767, 0.5961, 0.5767, 0.6318, 0.5199, 0.6612, 0.5199, 0.597, 0.2613, 0.2858, 0.2608, 0.1762, 0.325, 0.1758, 0.3255, 0.2855, 0.09948, 0.3288, 0.04783, 0.3285, 0.03559, 0.2854, 0.09977, 0.2858, 0.2608, 0.1762, 0.2598, 0.0003268, 0.324, 2.688e-08, 0.325, 0.1758, 0.1813, 0.1766, 0.1805, 0.002382, 0.1931, 0.0006665, 0.194, 0.1765, 0.1634, 0.3292, 0.1532, 0.3291, 0.1665, 0.2862, 0.1793, 0.2862, 0.1818, 0.2862, 0.1813, 0.1766, 0.194, 0.1765, 0.1945, 0.2862, 0.5767, 0.5519, 0.5767, 0.559, 0.5199, 0.5303, 0.5414, 0.5175, 0.1591, 0.3588, 0.1495, 0.3408, 0.1532, 0.3291, 0.1634, 0.3292, 0.5994, 0.3411, 0.6505, 0.3589, 0.6105, 0.4736, 0.5995, 0.4736, 0.5476, 0.3589, 0.5994, 0.3411, 0.5995, 0.4736, 0.5884, 0.4736, 0.2616, 0.3404, 0.2114, 0.3406, 0.2078, 0.3289, 0.2615, 0.3286, 0.6533, 0.5961, 0.6533, 0.5749, 0.6652, 0.559, 0.6652, 0.5961, 0.6652, 0.5961, 0.6652, 0.559, 0.7213, 0.5303, 0.7213, 0.597, 0.09977, 0.2858, 0.1002, 0.1762, 0.167, 0.1765, 0.1665, 0.2862, 0.2615, 0.3286, 0.2078, 0.3289, 0.1945, 0.2862, 0.2613, 0.2858, 0.1002, 0.1762, 0.1013, 0.0003555, 0.168, 0.0007252, 0.167, 0.1765, 0.5867, 0.4736, 0.5884, 0.4736, 0.5884, 0.4957, 0.5867, 0.4957, 0.5884, 0.4736, 0.5995, 0.4736, 0.5995, 0.4957, 0.5884, 0.4957, 0.1087, 0.4735, 0.1105, 0.4739, 0.1104, 0.496, 0.1086, 0.4956, 0.2501, 0.4737, 0.2518, 0.4733, 0.2519, 0.4955, 0.2502, 0.4958, 0.2518, 0.4733, 0.2626, 0.4733, 0.2627, 0.4955, 0.2519, 0.4955, 0.2626, 0.4733, 0.2729, 0.4736, 0.273, 0.4957, 0.2627, 0.4955, 0.2729, 0.4736, 0.2754, 0.4733, 0.2755, 0.4954, 0.273, 0.4957, 0.4284, 0.4744, 0.4303, 0.4741, 0.4303, 0.4962, 0.4284, 0.4965, 0.4303, 0.4741, 0.4412, 0.4741, 0.4412, 0.4962, 0.4303, 0.4962, 0.09796, 0.4738, 0.1087, 0.4735, 0.1086, 0.4956, 0.09786, 0.4959, 0.5995, 0.4736, 0.6105, 0.4736, 0.6104, 0.4957, 0.5995, 0.4957, 0.08761, 0.4734, 0.09796, 0.4738, 0.09786, 0.4959, 0.08751, 0.4955, 0.08546, 0.4737, 0.08761, 0.4734, 0.08751, 0.4955, 0.08537, 0.4958, 0.4412, 0.4741, 0.4523, 0.474, 0.4523, 0.4961, 0.4412, 0.4962, 0.6105, 0.4736, 0.6123, 0.474, 0.6123, 0.4961, 0.6104, 0.4957, 0.4523, 0.474, 0.454, 0.4744, 0.454, 0.4965, 0.4523, 0.4961, 0.6652, 0.559, 0.6617, 0.5551, 0.7004, 0.5175, 0.7213, 0.5303, 0.7302, 0.9992, 0.7306, 0.9975, 0.7323, 0.9972, 0.7319, 0.999, 0.7727, 0.9987, 0.7731, 0.9969, 0.7749, 0.9966, 0.7746, 0.9984, 0.829, 1.0, 0.829, 0.9982, 0.8391, 0.9979, 0.8394, 0.9997, 0.7966, 0.9984, 0.7963, 0.9966, 0.798, 0.9966, 0.7983, 0.9984, 0.8583, 0.9994, 0.8587, 0.9977, 0.8611, 0.998, 0.8608, 0.9998, 0.7319, 0.999, 0.7323, 0.9972, 0.743, 0.9971, 0.743, 0.9989, 0.7855, 0.9984, 0.7855, 0.9966, 0.7963, 0.9966, 0.7966, 0.9984, 0.8711, 0.9994, 0.8711, 0.9976, 0.8815, 0.9977, 0.8819, 0.9995, 0.8394, 0.9997, 0.8391, 0.9979, 0.8412, 0.9982, 0.8415, 1.0, 0.743, 0.9989, 0.743, 0.9971, 0.7537, 0.9971, 0.754, 0.9989, 0.7746, 0.9984, 0.7749, 0.9966, 0.7855, 0.9966, 0.7855, 0.9984, 0.8183, 0.9997, 0.8186, 0.9979, 0.829, 0.9982, 0.829, 1.0, 0.754, 0.9989, 0.7537, 0.9971, 0.7555, 0.9975, 0.7559, 0.9992, 0.8165, 1.0, 0.8169, 0.9982, 0.8186, 0.9979, 0.8183, 0.9997, 0.8608, 0.9998, 0.8611, 0.998, 0.8711, 0.9976, 0.8711, 0.9994, 0.8819, 0.9995, 0.8815, 0.9977, 0.8832, 0.998, 0.8836, 0.9998, 0.6426, 0.5644, 0.6462, 0.5709, 0.6462, 0.5709, 0.6426, 0.5644, 0.5991, 0.6282, 0.5957, 0.6214, 0.5957, 0.6214, 0.5991, 0.6282, 0.5957, 0.5709, 0.5991, 0.5644, 0.5991, 0.5644, 0.5957, 0.5709, 0.6426, 0.6282, 0.621, 0.6282, 0.621, 0.6282, 0.6426, 0.6282, 0.6533, 0.5961, 0.6533, 0.6165, 0.6533, 0.6165, 0.6533, 0.5961, 0.6462, 0.5709, 0.6533, 0.5749, 0.6533, 0.5749, 0.6462, 0.5709, 0.5991, 0.5644, 0.621, 0.5644, 0.621, 0.5644, 0.5991, 0.5644, 0.5881, 0.5961, 0.5881, 0.5749, 0.5881, 0.5749, 0.5881, 0.5961, 0.5881, 0.5749, 0.5957, 0.5709, 0.5957, 0.5709, 0.5881, 0.5749, 0.5957, 0.6214, 0.5881, 0.6165, 0.5881, 0.6165, 0.5957, 0.6214, 0.6533, 0.6165, 0.6462, 0.6214, 0.6462, 0.6214, 0.6533, 0.6165, 0.6533, 0.5749, 0.6533, 0.5961, 0.6533, 0.5961, 0.6533, 0.5749, 0.621, 0.5644, 0.6426, 0.5644, 0.6426, 0.5644, 0.621, 0.5644, 0.5881, 0.6165, 0.5881, 0.5961, 0.5881, 0.5961, 0.5881, 0.6165, 0.6462, 0.6214, 0.6426, 0.6282, 0.6426, 0.6282, 0.6462, 0.6214, 0.621, 0.6282, 0.5991, 0.6282, 0.5991, 0.6282, 0.621, 0.6282, 0.2494, 0.6812, 0.2491, 0.6829, 0.2457, 0.6794, 0.2459, 0.6781, 0.2491, 0.6572, 0.2494, 0.6591, 0.2459, 0.6621, 0.2457, 0.6607, 0.2474, 0.6572, 0.2491, 0.6572, 0.2457, 0.6607, 0.2444, 0.6607, 0.2366, 0.6829, 0.2263, 0.6829, 0.2291, 0.6794, 0.2366, 0.6794, 0.2491, 0.6829, 0.2474, 0.6829, 0.2444, 0.6794, 0.2457, 0.6794, 0.2263, 0.6829, 0.2238, 0.6829, 0.2273, 0.6794, 0.2291, 0.6794, 0.2263, 0.6572, 0.2366, 0.6572, 0.2366, 0.6607, 0.2291, 0.6607, 0.2241, 0.6573, 0.2263, 0.6572, 0.2291, 0.6607, 0.2275, 0.6607, 0.2238, 0.6591, 0.2241, 0.6573, 0.2275, 0.6607, 0.2273, 0.6621, 0.2474, 0.6829, 0.2366, 0.6829, 0.2366, 0.6794, 0.2444, 0.6794, 0.2366, 0.6572, 0.2474, 0.6572, 0.2444, 0.6607, 0.2366, 0.6607, 0.2238, 0.6812, 0.2238, 0.6701, 0.2273, 0.6701, 0.2273, 0.6781, 0.2494, 0.6591, 0.2494, 0.6701, 0.2459, 0.6701, 0.2459, 0.6621, 0.2494, 0.6701, 0.2494, 0.6812, 0.2459, 0.6781, 0.2459, 0.6701, 0.2238, 0.6701, 0.2238, 0.6591, 0.2273, 0.6621, 0.2273, 0.6701, 0.2238, 0.6829, 0.2238, 0.6812, 0.2273, 0.6781, 0.2273, 0.6794, 0.2849, 0.7019, 0.2769, 0.702, 0.2769, 0.6796, 0.2849, 0.6796, 0.2329, 0.7055, 0.2251, 0.7053, 0.2251, 0.6829, 0.2329, 0.6831, 0.3136, 0.702, 0.3055, 0.702, 0.3055, 0.6796, 0.3136, 0.6796, 0.06578, 0.7042, 0.06452, 0.704, 0.06452, 0.6816, 0.06578, 0.6818, 0.2251, 0.7053, 0.2238, 0.7055, 0.2238, 0.6831, 0.2251, 0.6829, 0.2942, 0.7019, 0.293, 0.7019, 0.293, 0.6796, 0.2942, 0.6796, 0.3229, 0.7022, 0.3215, 0.702, 0.3215, 0.6796, 0.3229, 0.6798, 0.04916, 0.7042, 0.04736, 0.704, 0.04736, 0.6816, 0.04916, 0.6818, 0.242, 0.7055, 0.2404, 0.7053, 0.2404, 0.6829, 0.242, 0.6831, 0.2404, 0.7053, 0.2329, 0.7055, 0.2329, 0.6831, 0.2404, 0.6829, 0.06452, 0.704, 0.05669, 0.704, 0.05669, 0.6816, 0.06452, 0.6816, 0.2769, 0.702, 0.2755, 0.7022, 0.2755, 0.6798, 0.2769, 0.6796, 0.3215, 0.702, 0.3136, 0.702, 0.3136, 0.6796, 0.3215, 0.6796, 0.3055, 0.702, 0.3042, 0.7022, 0.3042, 0.6798, 0.3055, 0.6796, 0.293, 0.7019, 0.2849, 0.7019, 0.2849, 0.6796, 0.293, 0.6796, 0.05669, 0.704, 0.04916, 0.7042, 0.04916, 0.6818, 0.05669, 0.6816, 0.272, 0.6784, 0.272, 0.6704, 0.2755, 0.6703, 0.2755, 0.6814, 0.272, 0.6704, 0.2719, 0.6624, 0.2755, 0.6594, 0.2755, 0.6703, 0.2719, 0.6624, 0.2717, 0.661, 0.2751, 0.6575, 0.2755, 0.6594, 0.2717, 0.661, 0.2701, 0.661, 0.2729, 0.6572, 0.2751, 0.6575, 0.2701, 0.661, 0.2626, 0.6611, 0.2626, 0.6576, 0.2729, 0.6572, 0.2626, 0.6611, 0.2548, 0.6611, 0.2518, 0.6574, 0.2626, 0.6576, 0.2548, 0.6611, 0.2535, 0.6611, 0.2501, 0.6577, 0.2518, 0.6574, 0.2535, 0.6611, 0.2533, 0.6625, 0.2499, 0.6595, 0.2501, 0.6577, 0.2533, 0.6625, 0.2533, 0.6705, 0.2498, 0.6705, 0.2499, 0.6595, 0.2533, 0.6705, 0.2534, 0.6785, 0.2494, 0.6816, 0.2498, 0.6705, 0.2534, 0.6785, 0.2536, 0.6798, 0.2502, 0.6833, 0.2494, 0.6816, 0.2536, 0.6798, 0.2549, 0.6798, 0.252, 0.6838, 0.2502, 0.6833, 0.2549, 0.6798, 0.2627, 0.6797, 0.2627, 0.6832, 0.252, 0.6838, 0.2627, 0.6797, 0.2702, 0.6797, 0.2731, 0.6833, 0.2627, 0.6832, 0.2702, 0.6797, 0.272, 0.6797, 0.2755, 0.6832, 0.2731, 0.6833, 0.272, 0.6797, 0.272, 0.6784, 0.2755, 0.6814, 0.2755, 0.6832, 0.7004, 0.5175, 0.6617, 0.5551, 0.6588, 0.5519, 0.6889, 0.4961, 0.6617, 0.5551, 0.6652, 0.559, 0.6533, 0.5749, 0.6462, 0.5709, 0.6652, 0.6403, 0.6588, 0.6403, 0.6426, 0.6282, 0.6462, 0.6214, 0.5767, 0.6403, 0.5767, 0.6318, 0.5881, 0.6165, 0.5957, 0.6214, 0.5827, 0.5519, 0.5991, 0.5644, 0.5957, 0.5709, 0.5767, 0.5519, 0.5957, 0.5709, 0.5991, 0.5644, 0.5991, 0.5961, 0.5957, 0.5961, 0.5881, 0.5961, 0.5957, 0.5961, 0.5957, 0.6214, 0.5881, 0.6165, 0.621, 0.6282, 0.621, 0.5961, 0.6426, 0.5961, 0.6426, 0.6282, 0.621, 0.5961, 0.621, 0.5644, 0.6426, 0.5644, 0.6426, 0.5961, 0.5991, 0.5961, 0.5991, 0.5644, 0.621, 0.5644, 0.621, 0.5961, 0.5991, 0.6282, 0.5991, 0.5961, 0.621, 0.5961, 0.621, 0.6282, 0.5957, 0.5961, 0.5881, 0.5961, 0.5881, 0.5749, 0.5957, 0.5709, 0.5957, 0.6214, 0.5957, 0.5961, 0.5991, 0.5961, 0.5991, 0.6282, 0.6462, 0.6214, 0.6462, 0.5961, 0.6533, 0.5961, 0.6533, 0.6165, 0.6462, 0.5961, 0.6462, 0.5709, 0.6533, 0.5749, 0.6533, 0.5961, 0.6426, 0.6282, 0.6426, 0.5961, 0.6462, 0.5961, 0.6462, 0.6214, 0.6426, 0.5961, 0.6426, 0.5644, 0.6462, 0.5709, 0.6462, 0.5961, 0.7963, 0.9966, 0.7855, 0.9966, 0.7749, 0.9966, 0.7731, 0.9969, 0.8391, 0.9979, 0.829, 0.9982, 0.8186, 0.9979, 0.8169, 0.9982, 0.7537, 0.9971, 0.743, 0.9971, 0.7323, 0.9972, 0.7306, 0.9975, 0.8815, 0.9977, 0.8711, 0.9976, 0.8611, 0.998, 0.8587, 0.9977])
me_cube.materials.append(mat_material)
me_cube.use_mirror_vertex_groups = False
me_cube.update()

# ---- objects
ob_light = bpy.data.objects.new('Light', light_light)
ob_camera = bpy.data.objects.new('Camera', cam_camera)
ob_cube = bpy.data.objects.new('Cube', me_cube)

# ---- transforms, parenting, visibility, modifiers, constraints
ob_light.location = (4.076, 1.005, 5.904)
ob_light.rotation_euler = (0.6503, 0.05522, 1.866)
ob_light.lock_rotations_4d = False
ob_light.empty_display_type = 'ARROWS'
ob_light.color = (0.0, 0.0, 0.0, 0.0)
ob_light.lineart.crease_threshold = 0.0
ob_camera.location = (7.359, -6.926, 4.958)
ob_camera.rotation_euler = (1.109, 0.0, 0.8149)
ob_camera.lock_rotations_4d = False
ob_camera.empty_display_type = 'ARROWS'
ob_camera.color = (0.0, 0.0, 0.0, 0.0)
ob_camera.display_type = 'WIRE'
ob_camera.lineart.crease_threshold = 0.0
ob_cube.location = (0.0, 0.0, 0.0)
ob_cube.scale = (0.5033, 0.5033, 0.5033)
ob_cube.lock_rotations_4d = False
ob_cube.empty_display_type = 'ARROWS'
ob_cube.lineart.crease_threshold = 0.0
_vg = ob_cube.vertex_groups.new(name='Group')

# ---- collection membership
col_collection.objects.link(ob_light)
col_collection.objects.link(ob_camera)
col_export.objects.link(ob_cube)

# ---- scene / render settings (as saved in the file)
scene.camera = ob_camera
scene.frame_start = 1; scene.frame_end = 250; scene.frame_set(2)
scene.render.engine = 'BLENDER_EEVEE_NEXT'
bpy.context.view_layer.update()
